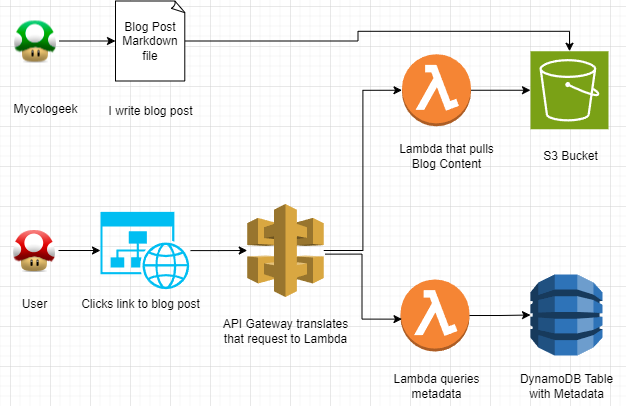

The diagram above was exported from draw.io. Its source (the exported page's mxGraphModel, read from the mxfile embedded in the PNG):
<mxGraphModel dx="1434" dy="1838" grid="1" gridSize="10" guides="1" tooltips="1" connect="1" arrows="1" fold="1" page="1" pageScale="1" pageWidth="850" pageHeight="1100" math="0" shadow="0">
  <root>
    <mxCell id="0" />
    <mxCell id="1" parent="0" />
    <mxCell id="LWxtVffWbRDfqnsje6cZ-3" style="edgeStyle=orthogonalEdgeStyle;rounded=0;orthogonalLoop=1;jettySize=auto;html=1;entryX=0.5;entryY=0;entryDx=0;entryDy=0;entryPerimeter=0;" edge="1" parent="1" source="LWxtVffWbRDfqnsje6cZ-1" target="LWxtVffWbRDfqnsje6cZ-2">
      <mxGeometry relative="1" as="geometry">
        <mxPoint x="659" y="-118" as="targetPoint" />
      </mxGeometry>
    </mxCell>
    <mxCell id="LWxtVffWbRDfqnsje6cZ-1" value="Blog Post&lt;br&gt;Markdown file" style="whiteSpace=wrap;html=1;shape=mxgraph.basic.document" vertex="1" parent="1">
      <mxGeometry x="185" y="-45.5" width="70" height="80" as="geometry" />
    </mxCell>
    <mxCell id="LWxtVffWbRDfqnsje6cZ-2" value="" style="sketch=0;points=[[0,0,0],[0.25,0,0],[0.5,0,0],[0.75,0,0],[1,0,0],[0,1,0],[0.25,1,0],[0.5,1,0],[0.75,1,0],[1,1,0],[0,0.25,0],[0,0.5,0],[0,0.75,0],[1,0.25,0],[1,0.5,0],[1,0.75,0]];outlineConnect=0;fontColor=#232F3E;fillColor=#7AA116;strokeColor=#ffffff;dashed=0;verticalLabelPosition=bottom;verticalAlign=top;align=center;html=1;fontSize=12;fontStyle=0;aspect=fixed;shape=mxgraph.aws4.resourceIcon;resIcon=mxgraph.aws4.s3;" vertex="1" parent="1">
      <mxGeometry x="600" y="4.75" width="78" height="78" as="geometry" />
    </mxCell>
    <mxCell id="LWxtVffWbRDfqnsje6cZ-30" style="edgeStyle=orthogonalEdgeStyle;rounded=0;orthogonalLoop=1;jettySize=auto;html=1;" edge="1" parent="1" source="LWxtVffWbRDfqnsje6cZ-4" target="LWxtVffWbRDfqnsje6cZ-2">
      <mxGeometry relative="1" as="geometry" />
    </mxCell>
    <mxCell id="LWxtVffWbRDfqnsje6cZ-4" value="" style="outlineConnect=0;dashed=0;verticalLabelPosition=bottom;verticalAlign=top;align=center;html=1;shape=mxgraph.aws3.lambda_function;fillColor=#F58534;gradientColor=none;" vertex="1" parent="1">
      <mxGeometry x="471.5" y="7.75" width="69" height="72" as="geometry" />
    </mxCell>
    <mxCell id="LWxtVffWbRDfqnsje6cZ-5" value="" style="outlineConnect=0;dashed=0;verticalLabelPosition=bottom;verticalAlign=top;align=center;html=1;shape=mxgraph.aws3.lambda_function;fillColor=#F58534;gradientColor=none;" vertex="1" parent="1">
      <mxGeometry x="470" y="233" width="69" height="72" as="geometry" />
    </mxCell>
    <mxCell id="LWxtVffWbRDfqnsje6cZ-6" value="" style="outlineConnect=0;dashed=0;verticalLabelPosition=bottom;verticalAlign=top;align=center;html=1;shape=mxgraph.aws3.dynamo_db;fillColor=#2E73B8;gradientColor=none;" vertex="1" parent="1">
      <mxGeometry x="600" y="228" width="72" height="81" as="geometry" />
    </mxCell>
    <mxCell id="LWxtVffWbRDfqnsje6cZ-7" value="" style="verticalLabelPosition=bottom;html=1;verticalAlign=top;align=center;strokeColor=none;fillColor=#00BEF2;shape=mxgraph.azure.website_generic;pointerEvents=1;" vertex="1" parent="1">
      <mxGeometry x="170" y="165.38" width="90" height="77.25" as="geometry" />
    </mxCell>
    <mxCell id="LWxtVffWbRDfqnsje6cZ-8" value="" style="outlineConnect=0;dashed=0;verticalLabelPosition=bottom;verticalAlign=top;align=center;html=1;shape=mxgraph.aws3.api_gateway;fillColor=#D9A741;gradientColor=none;" vertex="1" parent="1">
      <mxGeometry x="316.75" y="157.51" width="76.5" height="93" as="geometry" />
    </mxCell>
    <mxCell id="LWxtVffWbRDfqnsje6cZ-10" value="" style="shape=image;html=1;verticalAlign=top;verticalLabelPosition=bottom;labelBackgroundColor=#ffffff;imageAspect=0;aspect=fixed;image=https://cdn4.iconfinder.com/data/icons/iconset-addictive-flavour/png/super_mario_mushroom.png" vertex="1" parent="1">
      <mxGeometry x="80" y="180" width="48" height="48" as="geometry" />
    </mxCell>
    <mxCell id="LWxtVffWbRDfqnsje6cZ-11" style="edgeStyle=orthogonalEdgeStyle;rounded=0;orthogonalLoop=1;jettySize=auto;html=1;entryX=0;entryY=0.5;entryDx=0;entryDy=0;entryPerimeter=0;" edge="1" parent="1" source="LWxtVffWbRDfqnsje6cZ-10" target="LWxtVffWbRDfqnsje6cZ-7">
      <mxGeometry relative="1" as="geometry" />
    </mxCell>
    <mxCell id="LWxtVffWbRDfqnsje6cZ-12" style="edgeStyle=orthogonalEdgeStyle;rounded=0;orthogonalLoop=1;jettySize=auto;html=1;" edge="1" parent="1" source="LWxtVffWbRDfqnsje6cZ-7" target="LWxtVffWbRDfqnsje6cZ-8">
      <mxGeometry relative="1" as="geometry">
        <mxPoint x="260" y="90" as="targetPoint" />
      </mxGeometry>
    </mxCell>
    <mxCell id="LWxtVffWbRDfqnsje6cZ-14" style="edgeStyle=orthogonalEdgeStyle;rounded=0;orthogonalLoop=1;jettySize=auto;html=1;entryX=0;entryY=0.5;entryDx=0;entryDy=0;entryPerimeter=0;" edge="1" parent="1" source="LWxtVffWbRDfqnsje6cZ-5" target="LWxtVffWbRDfqnsje6cZ-6">
      <mxGeometry relative="1" as="geometry" />
    </mxCell>
    <mxCell id="LWxtVffWbRDfqnsje6cZ-16" style="edgeStyle=orthogonalEdgeStyle;rounded=0;orthogonalLoop=1;jettySize=auto;html=1;entryX=0;entryY=0.5;entryDx=0;entryDy=0;entryPerimeter=0;" edge="1" parent="1">
      <mxGeometry relative="1" as="geometry">
        <mxPoint x="394.75" y="207.63" as="sourcePoint" />
        <mxPoint x="471.5" y="272.63" as="targetPoint" />
        <Array as="points">
          <mxPoint x="431.5" y="207.63" />
          <mxPoint x="431.5" y="272.63" />
        </Array>
      </mxGeometry>
    </mxCell>
    <mxCell id="LWxtVffWbRDfqnsje6cZ-20" style="edgeStyle=orthogonalEdgeStyle;rounded=0;orthogonalLoop=1;jettySize=auto;html=1;" edge="1" parent="1" source="LWxtVffWbRDfqnsje6cZ-19" target="LWxtVffWbRDfqnsje6cZ-1">
      <mxGeometry relative="1" as="geometry" />
    </mxCell>
    <mxCell id="LWxtVffWbRDfqnsje6cZ-19" value="" style="shape=image;html=1;verticalAlign=top;verticalLabelPosition=bottom;labelBackgroundColor=#ffffff;imageAspect=0;aspect=fixed;image=https://cdn4.iconfinder.com/data/icons/iconset-addictive-flavour/png/super_mario_mushroom_one_up.png" vertex="1" parent="1">
      <mxGeometry x="81" y="-29.5" width="48" height="48" as="geometry" />
    </mxCell>
    <mxCell id="LWxtVffWbRDfqnsje6cZ-21" value="User" style="text;html=1;align=center;verticalAlign=middle;resizable=0;points=[];autosize=1;strokeColor=none;fillColor=none;" vertex="1" parent="1">
      <mxGeometry x="79" y="242.63" width="50" height="30" as="geometry" />
    </mxCell>
    <mxCell id="LWxtVffWbRDfqnsje6cZ-22" value="Clicks link to blog post" style="text;html=1;align=center;verticalAlign=middle;resizable=0;points=[];autosize=1;strokeColor=none;fillColor=none;" vertex="1" parent="1">
      <mxGeometry x="140" y="242.63" width="140" height="30" as="geometry" />
    </mxCell>
    <mxCell id="LWxtVffWbRDfqnsje6cZ-23" value="API Gateway translates &lt;br&gt;that request to Lambda" style="text;html=1;align=center;verticalAlign=middle;resizable=0;points=[];autosize=1;strokeColor=none;fillColor=none;" vertex="1" parent="1">
      <mxGeometry x="280" y="265" width="150" height="40" as="geometry" />
    </mxCell>
    <mxCell id="LWxtVffWbRDfqnsje6cZ-24" value="Lambda queries&lt;br&gt;metadata" style="text;html=1;align=center;verticalAlign=middle;resizable=0;points=[];autosize=1;strokeColor=none;fillColor=none;" vertex="1" parent="1">
      <mxGeometry x="451" y="320" width="110" height="40" as="geometry" />
    </mxCell>
    <mxCell id="LWxtVffWbRDfqnsje6cZ-25" value="DynamoDB Table&lt;br&gt;with Metadata" style="text;html=1;align=center;verticalAlign=middle;resizable=0;points=[];autosize=1;strokeColor=none;fillColor=none;" vertex="1" parent="1">
      <mxGeometry x="576" y="320" width="120" height="40" as="geometry" />
    </mxCell>
    <mxCell id="LWxtVffWbRDfqnsje6cZ-26" value="S3 Bucket" style="text;html=1;align=center;verticalAlign=middle;resizable=0;points=[];autosize=1;strokeColor=none;fillColor=none;" vertex="1" parent="1">
      <mxGeometry x="600" y="95" width="80" height="30" as="geometry" />
    </mxCell>
    <mxCell id="LWxtVffWbRDfqnsje6cZ-27" value="Lambda that pulls&lt;br&gt;Blog Content" style="text;html=1;align=center;verticalAlign=middle;resizable=0;points=[];autosize=1;strokeColor=none;fillColor=none;" vertex="1" parent="1">
      <mxGeometry x="456" y="90" width="120" height="40" as="geometry" />
    </mxCell>
    <mxCell id="LWxtVffWbRDfqnsje6cZ-33" value="I write blog post" style="text;html=1;align=center;verticalAlign=middle;resizable=0;points=[];autosize=1;strokeColor=none;fillColor=none;" vertex="1" parent="1">
      <mxGeometry x="165" y="49.75" width="110" height="30" as="geometry" />
    </mxCell>
    <mxCell id="LWxtVffWbRDfqnsje6cZ-34" value="Mycologeek" style="text;html=1;align=center;verticalAlign=middle;resizable=0;points=[];autosize=1;strokeColor=none;fillColor=none;" vertex="1" parent="1">
      <mxGeometry x="70" y="47.75" width="90" height="30" as="geometry" />
    </mxCell>
    <mxCell id="LWxtVffWbRDfqnsje6cZ-35" style="edgeStyle=orthogonalEdgeStyle;rounded=0;orthogonalLoop=1;jettySize=auto;html=1;entryX=0;entryY=0.5;entryDx=0;entryDy=0;entryPerimeter=0;" edge="1" parent="1" source="LWxtVffWbRDfqnsje6cZ-8" target="LWxtVffWbRDfqnsje6cZ-4">
      <mxGeometry relative="1" as="geometry" />
    </mxCell>
  </root>
</mxGraphModel>